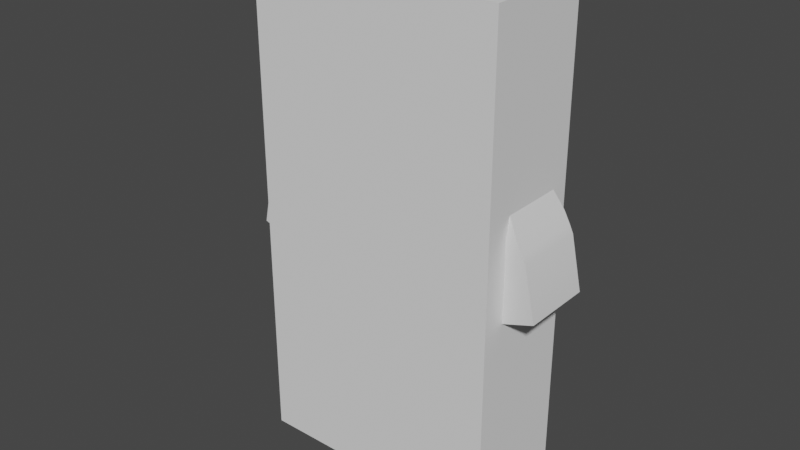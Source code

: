 # Source: IoL_Wk_3_006.blend  (saved by Blender 2.91.10; exported with 4.5.12 LTS)
import bpy
from mathutils import Matrix  # noqa: F401  (used for matrix-valued properties, if any)

bpy.ops.wm.read_factory_settings(use_empty=True)
scene = bpy.context.scene
scene.name = 'Scene'

# ---- collections
col_bps = bpy.data.collections.new('BPs'); scene.collection.children.link(col_bps)

# ---- materials (node trees are filled in below, after node groups)
mat_mat_lego_torso = bpy.data.materials.new('mat_Lego_Torso')
mat_mat_lego_torso.use_transparent_shadow = False
mat_mat_lego_arm = bpy.data.materials.new('mat_Lego_Arm')
mat_mat_lego_arm.use_transparent_shadow = False

# ---- node groups
ng_auto_smooth = bpy.data.node_groups.new('Auto Smooth', 'GeometryNodeTree')
_s = ng_auto_smooth.interface.new_socket(name='Geometry', in_out='OUTPUT', socket_type='NodeSocketGeometry')
_s = ng_auto_smooth.interface.new_socket(name='Geometry', in_out='INPUT', socket_type='NodeSocketGeometry')
_s = ng_auto_smooth.interface.new_socket(name='Angle', in_out='INPUT', socket_type='NodeSocketFloat')
_s.subtype = 'ANGLE'
_s.min_value = 0.0
_s.max_value = 3.142
ng_auto_smooth.is_modifier = True
_N = ng_auto_smooth.nodes; _L = ng_auto_smooth.links
n0 = _N.new('NodeGroupOutput'); n0.name = 'Group Output'; n0.location = (480, -100)
n1 = _N.new('NodeGroupInput'); n1.name = 'Group Input'; n1.location = (-420, -300)
n2 = _N.new('NodeGroupInput'); n2.name = 'Group Input.001'; n2.location = (-60, -100)
n3 = _N.new('GeometryNodeSetShadeSmooth'); n3.name = 'Set Shade Smooth'; n3.location = (120, -100)
n3.domain = 'EDGE'
n4 = _N.new('GeometryNodeSetShadeSmooth'); n4.name = 'Set Shade Smooth.001'; n4.location = (300, -100)
n5 = _N.new('GeometryNodeInputMeshEdgeAngle'); n5.name = 'Edge Angle'; n5.location = (-420, -220)
n6 = _N.new('GeometryNodeInputEdgeSmooth'); n6.name = 'Is Edge Smooth'; n6.location = (-60, -160)
n7 = _N.new('GeometryNodeInputShadeSmooth'); n7.name = 'Is Face Smooth'; n7.location = (-240, -340)
n8 = _N.new('FunctionNodeBooleanMath'); n8.name = 'Boolean Math'; n8.location = (-60, -220)
n9 = _N.new('FunctionNodeCompare'); n9.name = 'Compare'; n9.location = (-240, -180)
n9.operation = 'LESS_EQUAL'
_L.new(n5.outputs[0], n9.inputs[0])
_L.new(n4.outputs[0], n0.inputs[0])
_L.new(n1.outputs[1], n9.inputs[1])
_L.new(n9.outputs[0], n8.inputs[0])
_L.new(n7.outputs[0], n8.inputs[1])
_L.new(n2.outputs[0], n3.inputs[0])
_L.new(n6.outputs[0], n3.inputs[1])
_L.new(n3.outputs[0], n4.inputs[0])
_L.new(n8.outputs[0], n3.inputs[2])
n0.is_active_output = True

# ---- material node trees
mat_mat_lego_torso.use_nodes = True; mat_mat_lego_torso.node_tree.nodes.clear()
_N = mat_mat_lego_torso.node_tree.nodes; _L = mat_mat_lego_torso.node_tree.links
n0 = _N.new('ShaderNodeBsdfPrincipled'); n0.name = 'Principled BSDF'; n0.location = (10, 300)
n0.distribution = 'GGX'
n0.subsurface_method = 'BURLEY'
n0.inputs[3].default_value = 1.45
n0.inputs[27].default_value = (0.0, 0.0, 0.0, 1.0)
n0.inputs[28].default_value = 1.0
n1 = _N.new('ShaderNodeOutputMaterial'); n1.name = 'Material Output'; n1.location = (300, 300)
_L.new(n0.outputs[0], n1.inputs[0])
n1.is_active_output = True
mat_mat_lego_arm.use_nodes = True; mat_mat_lego_arm.node_tree.nodes.clear()
_N = mat_mat_lego_arm.node_tree.nodes; _L = mat_mat_lego_arm.node_tree.links
n0 = _N.new('ShaderNodeBsdfPrincipled'); n0.name = 'Principled BSDF'; n0.location = (10, 300)
n0.distribution = 'GGX'
n0.subsurface_method = 'BURLEY'
n0.inputs[3].default_value = 1.45
n0.inputs[27].default_value = (0.0, 0.0, 0.0, 1.0)
n0.inputs[28].default_value = 1.0
n1 = _N.new('ShaderNodeOutputMaterial'); n1.name = 'Material Output'; n1.location = (300, 300)
_L.new(n0.outputs[0], n1.inputs[0])
n1.is_active_output = True

# ---- world
world_world = bpy.data.worlds.new('World'); scene.world = world_world
world_world.use_nodes = True; world_world.node_tree.nodes.clear()
_N = world_world.node_tree.nodes; _L = world_world.node_tree.links
n0 = _N.new('ShaderNodeOutputWorld'); n0.name = 'World Output'; n0.location = (300, 300)
n1 = _N.new('ShaderNodeBackground'); n1.name = 'Background'; n1.location = (10, 300)
n1.inputs[0].default_value = (0.05088, 0.05088, 0.05088, 1.0)
_L.new(n1.outputs[0], n0.inputs[0])
n0.is_active_output = True
world_world.color = (0.05088, 0.05088, 0.05088)
world_world.use_sun_shadow = False
world_world.sun_shadow_jitter_overblur = 0.0

# ---- meshes
me_lego_torso_mesh = bpy.data.meshes.new('Lego_Torso_Mesh')
me_lego_torso_mesh.from_pydata([(1.264, -1.428, 1.531), (0.8705, -1.382, 2.623), (1.264, 1.724, 1.531), (0.8705, 1.678, 2.623), (0.0004653, 1.724, 1.547), (0.0004653, 1.678, 2.617), (0.0004653, -1.428, 1.547), (0.0004653, -1.382, 2.617), (1.307, -1.382, 1.472), (1.307, 1.678, 1.472), (0.0004653, 1.678, 1.472), (0.0004653, -1.382, 1.472), (0.0004653, 1.678, 1.259), (0.0004653, -1.382, 1.259), (0.7709, 1.678, 2.622), (1.177, -1.428, 1.532), (1.177, 1.724, 1.532), (0.7709, -1.382, 2.622), (1.164, -1.382, 1.472), (1.164, 1.678, 1.472), (1.164, -1.382, 1.259), (1.164, 1.678, 1.259)], [], [(16, 14, 3, 2), (2, 3, 1, 0), (16, 2, 9, 19), (14, 5, 7, 17), (15, 17, 7, 6), (11, 10, 12, 13), (2, 0, 8, 9), (6, 4, 10, 11), (15, 6, 11, 18), (18, 11, 13, 20), (18, 20, 21, 19), (10, 19, 21, 12), (9, 8, 18, 19), (12, 21, 20, 13), (0, 15, 18, 8), (0, 1, 17, 15), (3, 14, 17, 1), (4, 16, 19, 10), (4, 5, 14, 16)])
me_lego_torso_mesh.polygons.foreach_set('use_smooth', [True] * 19)
_uv = me_lego_torso_mesh.uv_layers.new(name='UVMap')
_uv.uv.foreach_set('vector', [0.375, 0.4863, 0.625, 0.4863, 0.625, 0.5, 0.375, 0.5, 0.375, 0.5, 0.625, 0.5, 0.625, 0.75, 0.375, 0.75, 0.375, 0.4863, 0.375, 0.5, 0.375, 0.5, 0.375, 0.4863, 0.6387, 0.5, 0.75, 0.5, 0.75, 0.75, 0.6387, 0.75, 0.375, 0.7637, 0.625, 0.7637, 0.625, 0.875, 0.375, 0.875, 0.0, 0.0, 0.0, 0.0, 0.0, 0.0, 0.0, 0.0, 0.375, 0.5, 0.375, 0.75, 0.375, 0.75, 0.375, 0.5, 0.0, 0.0, 0.0, 0.0, 0.0, 0.0, 0.0, 0.0, 0.375, 0.7637, 0.375, 0.875, 0.375, 0.875, 0.375, 0.7637, 0.375, 0.7637, 0.375, 0.875, 0.375, 0.875, 0.375, 0.7637, 0.375, 0.7637, 0.375, 0.7637, 0.3613, 0.5, 0.375, 0.4863, 0.375, 0.375, 0.375, 0.4863, 0.375, 0.4863, 0.375, 0.375, 0.375, 0.5, 0.375, 0.75, 0.375, 0.7637, 0.375, 0.4863, 0.25, 0.5, 0.3613, 0.5, 0.3613, 0.75, 0.25, 0.75, 0.375, 0.75, 0.375, 0.7637, 0.375, 0.7637, 0.375, 0.75, 0.375, 0.75, 0.625, 0.75, 0.625, 0.7637, 0.375, 0.7637, 0.625, 0.5, 0.6387, 0.5, 0.6387, 0.75, 0.625, 0.75, 0.375, 0.375, 0.375, 0.4863, 0.375, 0.4863, 0.375, 0.375, 0.375, 0.375, 0.625, 0.375, 0.625, 0.4863, 0.375, 0.4863])
me_lego_torso_mesh.materials.append(mat_mat_lego_torso)
me_lego_torso_mesh.use_remesh_fix_poles = True
me_lego_torso_mesh.use_remesh_preserve_attributes = False
me_lego_torso_mesh.use_mirror_vertex_groups = False
me_lego_torso_mesh.update()
me_lego_arm_l_mesh = bpy.data.meshes.new('Lego_Arm_L_Mesh')
me_lego_arm_l_mesh.from_pydata([(-1.584, -2.0, -3.912), (0.02248, -2.0, 0.1123), (-1.584, 2.0, -3.912), (0.02248, 2.0, 0.1123), (2.839, -2.0, -4.722), (2.108, -2.0, -1.689), (2.839, 2.0, -4.722), (2.108, 2.0, -1.689), (-2.788, 2.431, -7.798), (-2.788, -2.431, -7.798), (2.587, 2.431, -8.783), (2.587, -2.431, -8.783), (-3.734, 2.726, -9.987), (-3.734, -2.726, -9.987), (2.495, 2.726, -11.13), (2.495, -2.726, -11.13), (-4.233, 2.726, -11.16), (-4.233, -2.726, -11.16), (2.397, 2.726, -12.7), (2.397, -2.726, -12.7), (-4.551, 2.726, -12.1), (-4.551, -2.726, -12.1), (2.281, 2.726, -13.69), (2.281, -2.726, -13.69), (-6.721, 2.726, -18.03), (-6.721, -2.726, -18.03), (0.1112, 2.726, -19.62), (0.1112, -2.726, -19.62)], [], [(0, 1, 3, 2), (2, 3, 7, 6), (6, 7, 5, 4), (4, 5, 1, 0), (4, 0, 9, 11), (7, 3, 1, 5), (9, 8, 12, 13), (2, 6, 10, 8), (0, 2, 8, 9), (6, 4, 11, 10), (15, 13, 17, 19), (11, 9, 13, 15), (8, 10, 14, 12), (10, 11, 15, 14), (12, 14, 18, 16), (14, 15, 19, 18), (13, 12, 16, 17), (18, 19, 23, 22), (17, 16, 20, 21), (19, 17, 21, 23), (16, 18, 22, 20), (23, 21, 25, 27), (20, 22, 26, 24), (22, 23, 27, 26), (21, 20, 24, 25), (24, 26, 27, 25)])
me_lego_arm_l_mesh.polygons.foreach_set('use_smooth', [True] * 26)
_uv = me_lego_arm_l_mesh.uv_layers.new(name='UVMap')
_uv.uv.foreach_set('vector', [0.375, 0.0, 0.625, 0.0, 0.625, 0.25, 0.375, 0.25, 0.375, 0.25, 0.625, 0.25, 0.625, 0.5, 0.375, 0.5, 0.375, 0.5, 0.625, 0.5, 0.625, 0.75, 0.375, 0.75, 0.375, 0.75, 0.625, 0.75, 0.625, 1.0, 0.375, 1.0, 0.375, 0.75, 0.375, 1.0, 0.375, 1.0, 0.375, 0.75, 0.625, 0.5, 0.875, 0.5, 0.875, 0.75, 0.625, 0.75, 0.375, 0.0, 0.375, 0.25, 0.375, 0.25, 0.375, 0.0, 0.375, 0.25, 0.375, 0.5, 0.375, 0.5, 0.375, 0.25, 0.375, 0.0, 0.375, 0.25, 0.375, 0.25, 0.375, 0.0, 0.375, 0.5, 0.375, 0.75, 0.375, 0.75, 0.375, 0.5, 0.375, 0.75, 0.375, 1.0, 0.375, 1.0, 0.375, 0.75, 0.375, 0.75, 0.375, 1.0, 0.375, 1.0, 0.375, 0.75, 0.375, 0.25, 0.375, 0.5, 0.375, 0.5, 0.375, 0.25, 0.375, 0.5, 0.375, 0.75, 0.375, 0.75, 0.375, 0.5, 0.375, 0.25, 0.375, 0.5, 0.375, 0.5, 0.375, 0.25, 0.375, 0.5, 0.375, 0.75, 0.375, 0.75, 0.375, 0.5, 0.375, 0.0, 0.375, 0.25, 0.375, 0.25, 0.375, 0.0, 0.375, 0.5, 0.375, 0.75, 0.375, 0.75, 0.375, 0.5, 0.375, 0.0, 0.375, 0.25, 0.375, 0.25, 0.375, 0.0, 0.375, 0.75, 0.375, 1.0, 0.375, 1.0, 0.375, 0.75, 0.375, 0.25, 0.375, 0.5, 0.375, 0.5, 0.375, 0.25, 0.375, 0.75, 0.375, 1.0, 0.375, 1.0, 0.375, 0.75, 0.375, 0.25, 0.375, 0.5, 0.375, 0.5, 0.375, 0.25, 0.375, 0.5, 0.375, 0.75, 0.375, 0.75, 0.375, 0.5, 0.375, 0.0, 0.375, 0.25, 0.375, 0.25, 0.375, 0.0, 0.375, 0.25, 0.375, 0.5, 0.375, 0.75, 0.375, 1.0])
me_lego_arm_l_mesh.materials.append(mat_mat_lego_arm)
me_lego_arm_l_mesh.use_remesh_fix_poles = True
me_lego_arm_l_mesh.use_remesh_preserve_attributes = False
me_lego_arm_l_mesh.use_mirror_vertex_groups = False
me_lego_arm_l_mesh.update()
me_lego_arm_r_mesh = bpy.data.meshes.new('Lego_Arm_R_Mesh')
me_lego_arm_r_mesh.from_pydata([(-2.716, -2.0, -3.376), (-9.537e-07, -2.0, 1.431e-06), (-2.716, 2.0, -3.376), (-1.907e-06, 2.0, 1.907e-06), (-5.594, -2.0, 0.07803), (-2.593, -2.0, 0.9322), (-5.594, 2.0, 0.07803), (-2.593, 2.0, 0.9322), (-5.509, 2.431, -6.334), (-5.509, -2.431, -6.334), (-9.007, 2.431, -2.136), (-9.007, -2.431, -2.136), (-6.951, 2.726, -8.233), (-6.951, -2.726, -8.233), (-11.0, 2.726, -3.368), (-11.0, -2.726, -3.368), (-7.726, 2.726, -9.243), (-7.726, -2.726, -9.243), (-12.32, 2.726, -4.224), (-12.32, -2.726, -4.224), (-8.39, 2.726, -9.983), (-8.39, -2.726, -9.983), (-13.13, 2.726, -4.814), (-13.13, -2.726, -4.814), (-12.49, 2.726, -14.79), (-12.49, -2.726, -14.79), (-17.23, 2.726, -9.617), (-17.23, -2.726, -9.617)], [], [(0, 2, 3, 1), (2, 6, 7, 3), (6, 4, 5, 7), (4, 0, 1, 5), (4, 11, 9, 0), (7, 5, 1, 3), (9, 13, 12, 8), (2, 8, 10, 6), (0, 9, 8, 2), (6, 10, 11, 4), (15, 19, 17, 13), (11, 15, 13, 9), (8, 12, 14, 10), (10, 14, 15, 11), (12, 16, 18, 14), (14, 18, 19, 15), (13, 17, 16, 12), (18, 22, 23, 19), (17, 21, 20, 16), (19, 23, 21, 17), (16, 20, 22, 18), (23, 27, 25, 21), (20, 24, 26, 22), (22, 26, 27, 23), (21, 25, 24, 20), (24, 25, 27, 26)])
me_lego_arm_r_mesh.polygons.foreach_set('use_smooth', [True] * 26)
_uv = me_lego_arm_r_mesh.uv_layers.new(name='UVMap')
_uv.uv.foreach_set('vector', [0.375, 0.0, 0.375, 0.25, 0.625, 0.25, 0.625, 0.0, 0.375, 0.25, 0.375, 0.5, 0.625, 0.5, 0.625, 0.25, 0.375, 0.5, 0.375, 0.75, 0.625, 0.75, 0.625, 0.5, 0.375, 0.75, 0.375, 1.0, 0.625, 1.0, 0.625, 0.75, 0.375, 0.75, 0.375, 0.75, 0.375, 1.0, 0.375, 1.0, 0.625, 0.5, 0.625, 0.75, 0.875, 0.75, 0.875, 0.5, 0.375, 0.0, 0.375, 0.0, 0.375, 0.25, 0.375, 0.25, 0.375, 0.25, 0.375, 0.25, 0.375, 0.5, 0.375, 0.5, 0.375, 0.0, 0.375, 0.0, 0.375, 0.25, 0.375, 0.25, 0.375, 0.5, 0.375, 0.5, 0.375, 0.75, 0.375, 0.75, 0.375, 0.75, 0.375, 0.75, 0.375, 1.0, 0.375, 1.0, 0.375, 0.75, 0.375, 0.75, 0.375, 1.0, 0.375, 1.0, 0.375, 0.25, 0.375, 0.25, 0.375, 0.5, 0.375, 0.5, 0.375, 0.5, 0.375, 0.5, 0.375, 0.75, 0.375, 0.75, 0.375, 0.25, 0.375, 0.25, 0.375, 0.5, 0.375, 0.5, 0.375, 0.5, 0.375, 0.5, 0.375, 0.75, 0.375, 0.75, 0.375, 0.0, 0.375, 0.0, 0.375, 0.25, 0.375, 0.25, 0.375, 0.5, 0.375, 0.5, 0.375, 0.75, 0.375, 0.75, 0.375, 0.0, 0.375, 0.0, 0.375, 0.25, 0.375, 0.25, 0.375, 0.75, 0.375, 0.75, 0.375, 1.0, 0.375, 1.0, 0.375, 0.25, 0.375, 0.25, 0.375, 0.5, 0.375, 0.5, 0.375, 0.75, 0.375, 0.75, 0.375, 1.0, 0.375, 1.0, 0.375, 0.25, 0.375, 0.25, 0.375, 0.5, 0.375, 0.5, 0.375, 0.5, 0.375, 0.5, 0.375, 0.75, 0.375, 0.75, 0.375, 0.0, 0.375, 0.0, 0.375, 0.25, 0.375, 0.25, 0.375, 0.25, 0.375, 1.0, 0.375, 0.75, 0.375, 0.5])
me_lego_arm_r_mesh.materials.append(mat_mat_lego_arm)
me_lego_arm_r_mesh.use_remesh_fix_poles = True
me_lego_arm_r_mesh.use_remesh_preserve_attributes = False
me_lego_arm_r_mesh.use_mirror_vertex_groups = False
me_lego_arm_r_mesh.update()
me_player_height_mesh = bpy.data.meshes.new('Player_Height_Mesh')
me_player_height_mesh.from_pydata([(-2.0, -2.0, 0.0), (-2.0, -2.0, 4.0), (-2.0, 2.0, 0.0), (-2.0, 2.0, 4.0), (2.0, -2.0, 0.0), (2.0, -2.0, 4.0), (2.0, 2.0, 0.0), (2.0, 2.0, 4.0)], [], [(0, 1, 3, 2), (2, 3, 7, 6), (6, 7, 5, 4), (4, 5, 1, 0), (2, 6, 4, 0), (7, 3, 1, 5)])
_uv = me_player_height_mesh.uv_layers.new(name='UVMap')
_uv.uv.foreach_set('vector', [0.375, 0.0, 0.625, 0.0, 0.625, 0.25, 0.375, 0.25, 0.375, 0.25, 0.625, 0.25, 0.625, 0.5, 0.375, 0.5, 0.375, 0.5, 0.625, 0.5, 0.625, 0.75, 0.375, 0.75, 0.375, 0.75, 0.625, 0.75, 0.625, 1.0, 0.375, 1.0, 0.125, 0.5, 0.375, 0.5, 0.375, 0.75, 0.125, 0.75, 0.625, 0.5, 0.875, 0.5, 0.875, 0.75, 0.625, 0.75])
me_player_height_mesh.use_remesh_fix_poles = True
me_player_height_mesh.use_remesh_preserve_attributes = False
me_player_height_mesh.use_mirror_vertex_groups = False
me_player_height_mesh.update()

# ---- objects
ob_lego_torso = bpy.data.objects.new('Lego_Torso', me_lego_torso_mesh)
ob_lego_arm_l = bpy.data.objects.new('Lego_Arm_L', me_lego_arm_l_mesh)
ob_lego_arm_r = bpy.data.objects.new('Lego_Arm_R', me_lego_arm_r_mesh)
ob_lego_man_bp_front = bpy.data.objects.new('Lego_Man_BP_Front', None)
ob_lego_man_bp_side = bpy.data.objects.new('Lego_Man_BP_Side', None)
ob_player_height_test = bpy.data.objects.new('Player_Height_Test', me_player_height_mesh)

# ---- transforms, parenting, visibility, modifiers, constraints
ob_lego_torso.location = (0.0, 0.0, 0.0)
ob_lego_torso.scale = (0.5364, 0.2341, 1.039)
ob_lego_torso.lineart.crease_threshold = 0.0
_m = ob_lego_torso.modifiers.new('Mirror', 'MIRROR')
_m = ob_lego_torso.modifiers.new('Auto Smooth', 'NODES')
_m.node_group = ng_auto_smooth
_gi = [s.identifier for s in ng_auto_smooth.interface.items_tree if s.item_type == 'SOCKET' and s.in_out == 'INPUT']
_m[_gi[1]] = 0.5236  # Angle
ob_lego_arm_l.location = (0.4968, 0.03347, 2.673)
ob_lego_arm_l.rotation_euler = (0.0, -0.5585, 0.0)
ob_lego_arm_l.scale = (0.06359, 0.09715, 0.06359)
ob_lego_arm_l.lineart.crease_threshold = 0.0
_m = ob_lego_arm_l.modifiers.new('Auto Smooth', 'NODES')
_m.node_group = ng_auto_smooth
_gi = [s.identifier for s in ng_auto_smooth.interface.items_tree if s.item_type == 'SOCKET' and s.in_out == 'INPUT']
_m[_gi[1]] = 0.5236  # Angle
ob_lego_arm_r.location = (-0.4942, 0.03347, 2.65)
ob_lego_arm_r.rotation_euler = (2.246e-10, -0.5061, 7.157e-09)
ob_lego_arm_r.scale = (0.06359, 0.09715, 0.06359)
ob_lego_arm_r.lineart.crease_threshold = 0.0
_m = ob_lego_arm_r.modifiers.new('Auto Smooth', 'NODES')
_m.node_group = ng_auto_smooth
_gi = [s.identifier for s in ng_auto_smooth.interface.items_tree if s.item_type == 'SOCKET' and s.in_out == 'INPUT']
_m[_gi[1]] = 0.5236  # Angle
ob_lego_man_bp_front.location = (1.011, 2.0, -0.9673)
ob_lego_man_bp_front.rotation_euler = (1.571, -0.0, -0.0)
ob_lego_man_bp_front.scale = (1.1, 1.1, 1.1)
ob_lego_man_bp_front.empty_display_type = 'IMAGE'
ob_lego_man_bp_front.empty_display_size = 5.0
ob_lego_man_bp_front.empty_image_offset = (-0.5, 0.0)
ob_lego_man_bp_front.empty_image_side = 'FRONT'
ob_lego_man_bp_front.lineart.crease_threshold = 0.0
ob_lego_man_bp_side.location = (-2.0, 1.065, -0.9673)
ob_lego_man_bp_side.rotation_euler = (1.571, -0.0, 4.712)
ob_lego_man_bp_side.scale = (1.1, 1.1, 1.1)
ob_lego_man_bp_side.empty_display_type = 'IMAGE'
ob_lego_man_bp_side.empty_display_size = 5.0
ob_lego_man_bp_side.empty_image_offset = (-0.5, 0.0)
ob_lego_man_bp_side.empty_image_side = 'BACK'
ob_lego_man_bp_side.lineart.crease_threshold = 0.0
ob_player_height_test.location = (0.0, 0.0, 0.0)
ob_player_height_test.scale = (0.4668, 0.2037, 0.9038)
ob_player_height_test.lineart.crease_threshold = 0.0

# ---- collection membership
scene.collection.objects.link(ob_lego_torso)
scene.collection.objects.link(ob_lego_arm_l)
scene.collection.objects.link(ob_lego_arm_r)
col_bps.objects.link(ob_lego_man_bp_front)
col_bps.objects.link(ob_lego_man_bp_side)
col_bps.objects.link(ob_player_height_test)

# ---- scene / render settings (as saved in the file)
scene.frame_start = 1; scene.frame_end = 250; scene.frame_set(1)
scene.render.engine = 'BLENDER_EEVEE_NEXT'
scene.render.fps = 30
scene.cycles.use_denoising = False
scene.cycles.samples = 128
scene.cycles.sampling_pattern = 'TABULATED_SOBOL'
scene.cycles.use_adaptive_sampling = False
scene.cycles.use_light_tree = False
scene.view_settings.view_transform = 'Filmic'
scene.unit_settings.scale_length = 0.5
bpy.context.view_layer.update()

# ---- added for rendering (the .blend has no active camera and no usable light): camera, sun
cam_auto = bpy.data.cameras.new('AutoCamera')
cam_auto.lens = 50.0
cam_auto.sensor_width = 36.0
cam_auto.clip_end = 1000.0
ob_auto_camera = bpy.data.objects.new('AutoCamera', cam_auto)
scene.collection.objects.link(ob_auto_camera)
ob_auto_camera.location = (4.20815, -5.15193, 5.24223)
ob_auto_camera.rotation_euler = (1.09748, -7.21219e-08, 0.694738)
scene.camera = ob_auto_camera
light_auto_sun = bpy.data.lights.new('AutoSun', 'SUN')
light_auto_sun.energy = 3.0
light_auto_sun.angle = 0.0523599
ob_auto_sun = bpy.data.objects.new('AutoSun', light_auto_sun)
scene.collection.objects.link(ob_auto_sun)
ob_auto_sun.rotation_euler = (0.872665, 0.174533, 0.523599)
bpy.context.view_layer.update()
